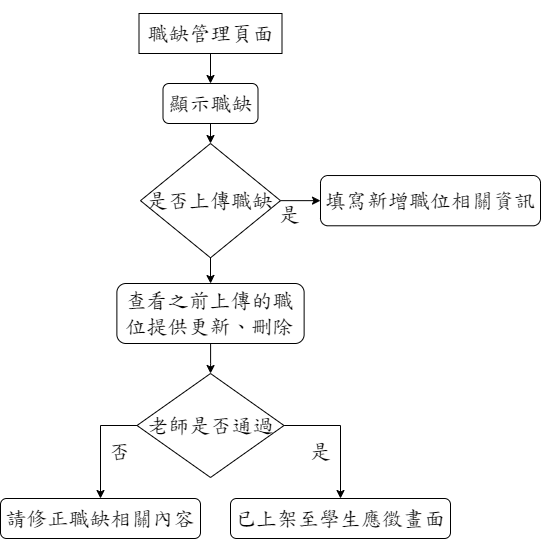

The diagram above was exported from draw.io. Its source (the exported page's mxGraphModel, read from the mxfile embedded in the PNG):
<mxGraphModel dx="1034" dy="382" grid="1" gridSize="10" guides="1" tooltips="1" connect="1" arrows="1" fold="1" page="1" pageScale="1" pageWidth="827" pageHeight="1169" math="0" shadow="0">
  <root>
    <mxCell id="WIyWlLk6GJQsqaUBKTNV-0" />
    <mxCell id="WIyWlLk6GJQsqaUBKTNV-1" parent="WIyWlLk6GJQsqaUBKTNV-0" />
    <mxCell id="WV-Kqq-qogyReXJ0iv9u-0" value="" style="edgeStyle=orthogonalEdgeStyle;rounded=0;orthogonalLoop=1;jettySize=auto;html=1;fontSize=21;fontFamily=DFKai-sb;fontSource=https%3A%2F%2Ffonts.googleapis.com%2Fcss%3Ffamily%3DDFKai-sb;" parent="WIyWlLk6GJQsqaUBKTNV-1" source="NEj1xkgX6Y4CicH8rzJw-0" target="NEj1xkgX6Y4CicH8rzJw-3" edge="1">
      <mxGeometry relative="1" as="geometry" />
    </mxCell>
    <mxCell id="NEj1xkgX6Y4CicH8rzJw-0" value="&lt;p class=&quot;MsoNormal&quot; style=&quot;font-size: 21px;&quot;&gt;&lt;span style=&quot;background-image: initial; background-position: initial; background-size: initial; background-repeat: initial; background-attachment: initial; background-origin: initial; background-clip: initial; font-size: 21px;&quot;&gt;&lt;font style=&quot;vertical-align: inherit; font-size: 21px;&quot;&gt;&lt;font style=&quot;vertical-align: inherit; font-size: 21px;&quot;&gt;職缺管理頁面&lt;/font&gt;&lt;/font&gt;&lt;/span&gt;&lt;span lang=&quot;EN-US&quot; style=&quot;font-size: 21px;&quot;&gt;&lt;/span&gt;&lt;/p&gt;" style="rounded=0;whiteSpace=wrap;html=1;fontSize=21;fontFamily=DFKai-sb;fontSource=https%3A%2F%2Ffonts.googleapis.com%2Fcss%3Ffamily%3DDFKai-sb;" parent="WIyWlLk6GJQsqaUBKTNV-1" vertex="1">
      <mxGeometry x="248.5" y="110" width="143" height="40" as="geometry" />
    </mxCell>
    <mxCell id="Blt-t9sf-J-oSVZlPT6l-11" style="edgeStyle=orthogonalEdgeStyle;rounded=0;orthogonalLoop=1;jettySize=auto;html=1;exitX=0.5;exitY=1;exitDx=0;exitDy=0;entryX=0.5;entryY=0;entryDx=0;entryDy=0;fontFamily=DFKai-sb;fontSource=https%3A%2F%2Ffonts.googleapis.com%2Fcss%3Ffamily%3DDFKai-sb;fontSize=21;" parent="WIyWlLk6GJQsqaUBKTNV-1" source="NEj1xkgX6Y4CicH8rzJw-3" target="NEj1xkgX6Y4CicH8rzJw-4" edge="1">
      <mxGeometry relative="1" as="geometry" />
    </mxCell>
    <mxCell id="NEj1xkgX6Y4CicH8rzJw-3" value="&lt;p class=&quot;MsoNormal&quot; style=&quot;font-size: 21px;&quot;&gt;&lt;span style=&quot;background-image: initial; background-position: initial; background-size: initial; background-repeat: initial; background-attachment: initial; background-origin: initial; background-clip: initial; font-size: 21px;&quot;&gt;&lt;font style=&quot;vertical-align: inherit; font-size: 21px;&quot;&gt;&lt;font style=&quot;vertical-align: inherit; font-size: 21px;&quot;&gt;顯示職缺&lt;/font&gt;&lt;/font&gt;&lt;/span&gt;&lt;span lang=&quot;EN-US&quot; style=&quot;font-size: 21px;&quot;&gt;&lt;/span&gt;&lt;/p&gt;" style="rounded=1;whiteSpace=wrap;html=1;fontSize=21;fontFamily=DFKai-sb;fontSource=https%3A%2F%2Ffonts.googleapis.com%2Fcss%3Ffamily%3DDFKai-sb;" parent="WIyWlLk6GJQsqaUBKTNV-1" vertex="1">
      <mxGeometry x="272.5" y="180" width="95" height="40" as="geometry" />
    </mxCell>
    <mxCell id="Blt-t9sf-J-oSVZlPT6l-7" value="是" style="edgeStyle=orthogonalEdgeStyle;rounded=0;orthogonalLoop=1;jettySize=auto;html=1;fontFamily=DFKai-sb;fontSource=https%3A%2F%2Ffonts.googleapis.com%2Fcss%3Ffamily%3DDFKai-sb;fontSize=21;" parent="WIyWlLk6GJQsqaUBKTNV-1" source="NEj1xkgX6Y4CicH8rzJw-4" target="NEj1xkgX6Y4CicH8rzJw-6" edge="1">
      <mxGeometry x="-0.6555" y="-10" relative="1" as="geometry">
        <mxPoint x="2" y="4" as="offset" />
      </mxGeometry>
    </mxCell>
    <mxCell id="AHLPLRYUy9-S20j5KjdH-2" value="" style="edgeStyle=orthogonalEdgeStyle;rounded=0;orthogonalLoop=1;jettySize=auto;html=1;fontFamily=DFKai-sb;fontSource=https%3A%2F%2Ffonts.googleapis.com%2Fcss%3Ffamily%3DDFKai-sb;fontSize=21;" parent="WIyWlLk6GJQsqaUBKTNV-1" source="NEj1xkgX6Y4CicH8rzJw-4" target="NEj1xkgX6Y4CicH8rzJw-5" edge="1">
      <mxGeometry relative="1" as="geometry" />
    </mxCell>
    <mxCell id="NEj1xkgX6Y4CicH8rzJw-4" value="&lt;p class=&quot;MsoNormal&quot; style=&quot;font-size: 21px;&quot;&gt;&lt;span style=&quot;font-size: 21px; background-image: initial; background-position: initial; background-size: initial; background-repeat: initial; background-attachment: initial; background-origin: initial; background-clip: initial;&quot;&gt;&lt;font style=&quot;vertical-align: inherit; font-size: 21px;&quot;&gt;&lt;font style=&quot;vertical-align: inherit; font-size: 21px;&quot;&gt;&lt;font style=&quot;vertical-align: inherit; font-size: 21px;&quot;&gt;&lt;font style=&quot;vertical-align: inherit; font-size: 21px;&quot;&gt;是否上傳職缺&lt;/font&gt;&lt;/font&gt;&lt;/font&gt;&lt;/font&gt;&lt;/span&gt;&lt;span lang=&quot;EN-US&quot; style=&quot;font-size: 21px;&quot;&gt;&lt;/span&gt;&lt;/p&gt;" style="rhombus;whiteSpace=wrap;html=1;fontSize=21;fontFamily=DFKai-sb;fontSource=https%3A%2F%2Ffonts.googleapis.com%2Fcss%3Ffamily%3DDFKai-sb;" parent="WIyWlLk6GJQsqaUBKTNV-1" vertex="1">
      <mxGeometry x="250" y="240" width="140" height="114.31" as="geometry" />
    </mxCell>
    <mxCell id="NEj1xkgX6Y4CicH8rzJw-10" style="edgeStyle=orthogonalEdgeStyle;rounded=0;orthogonalLoop=1;jettySize=auto;html=1;fontSize=21;fontFamily=DFKai-sb;fontSource=https%3A%2F%2Ffonts.googleapis.com%2Fcss%3Ffamily%3DDFKai-sb;" parent="WIyWlLk6GJQsqaUBKTNV-1" source="NEj1xkgX6Y4CicH8rzJw-5" target="NEj1xkgX6Y4CicH8rzJw-9" edge="1">
      <mxGeometry relative="1" as="geometry" />
    </mxCell>
    <mxCell id="NEj1xkgX6Y4CicH8rzJw-5" value="&lt;h1 style=&quot;background-image: initial; background-position: initial; background-size: initial; background-repeat: initial; background-attachment: initial; background-origin: initial; background-clip: initial; font-size: 21px;&quot; align=&quot;center&quot;&gt;&lt;span style=&quot;font-weight: normal; font-size: 21px;&quot;&gt;&lt;span style=&quot;background-image: initial; background-position: initial; background-size: initial; background-repeat: initial; background-attachment: initial; background-origin: initial; background-clip: initial; font-size: 21px;&quot;&gt;&lt;font style=&quot;vertical-align: inherit; font-size: 21px;&quot;&gt;&lt;font style=&quot;vertical-align: inherit; font-size: 21px;&quot;&gt;&lt;font style=&quot;vertical-align: inherit; font-size: 21px;&quot;&gt;&lt;font style=&quot;vertical-align: inherit; font-size: 21px;&quot;&gt;&lt;font style=&quot;vertical-align: inherit; font-size: 21px;&quot;&gt;&lt;font style=&quot;vertical-align: inherit; font-size: 21px;&quot;&gt;&lt;font style=&quot;vertical-align: inherit; font-size: 21px;&quot;&gt;&lt;font style=&quot;vertical-align: inherit; font-size: 21px;&quot;&gt;&lt;font style=&quot;vertical-align: inherit; font-size: 21px;&quot;&gt;&lt;font style=&quot;vertical-align: inherit; font-size: 21px;&quot;&gt;查看之前上傳的&lt;/font&gt;&lt;/font&gt;&lt;/font&gt;&lt;/font&gt;&lt;/font&gt;&lt;/font&gt;&lt;/font&gt;&lt;/font&gt;&lt;/font&gt;&lt;/font&gt;&lt;/span&gt;&lt;font style=&quot;font-size: 21px; vertical-align: inherit;&quot;&gt;&lt;span style=&quot;background-image: initial; background-position: initial; background-size: initial; background-repeat: initial; background-attachment: initial; background-origin: initial; background-clip: initial; font-size: 21px;&quot;&gt;&lt;font style=&quot;vertical-align: inherit; font-size: 21px;&quot;&gt;&lt;font style=&quot;vertical-align: inherit; font-size: 21px;&quot;&gt;&lt;font style=&quot;vertical-align: inherit; font-size: 21px;&quot;&gt;&lt;font style=&quot;vertical-align: inherit; font-size: 21px;&quot;&gt;&lt;font style=&quot;vertical-align: inherit; font-size: 21px;&quot;&gt;&lt;font style=&quot;vertical-align: inherit; font-size: 21px;&quot;&gt;&lt;font style=&quot;vertical-align: inherit; font-size: 21px;&quot;&gt;&lt;font style=&quot;vertical-align: inherit; font-size: 21px;&quot;&gt;&lt;font style=&quot;vertical-align: inherit; font-size: 21px;&quot;&gt;職位提供更新、刪除&lt;/font&gt;&lt;/font&gt;&lt;/font&gt;&lt;/font&gt;&lt;/font&gt;&lt;/font&gt;&lt;/font&gt;&lt;/font&gt;&lt;/font&gt;&lt;/span&gt;&lt;/font&gt;&lt;/span&gt;&lt;span style=&quot;font-size: 21px;&quot; lang=&quot;EN-US&quot;&gt;&lt;br style=&quot;font-size: 21px;&quot;&gt;&lt;/span&gt;&lt;span style=&quot;font-size: 21px; background-image: initial; background-position: initial; background-size: initial; background-repeat: initial; background-attachment: initial; background-origin: initial; background-clip: initial;&quot;&gt;&lt;font style=&quot;vertical-align: inherit; font-size: 21px;&quot;&gt;&lt;/font&gt;&lt;/span&gt;&lt;span style=&quot;font-size: 21px;&quot; lang=&quot;EN-US&quot;&gt;&lt;/span&gt;&lt;/h1&gt;" style="rounded=1;whiteSpace=wrap;html=1;fontSize=21;fontFamily=DFKai-sb;fontSource=https%3A%2F%2Ffonts.googleapis.com%2Fcss%3Ffamily%3DDFKai-sb;" parent="WIyWlLk6GJQsqaUBKTNV-1" vertex="1">
      <mxGeometry x="226.38" y="380" width="187.25" height="60" as="geometry" />
    </mxCell>
    <mxCell id="NEj1xkgX6Y4CicH8rzJw-6" value="&lt;h1 style=&quot;background-image: initial; background-position: initial; background-size: initial; background-repeat: initial; background-attachment: initial; background-origin: initial; background-clip: initial; font-size: 21px;&quot; align=&quot;center&quot;&gt;&lt;span style=&quot;font-size: 21px; background-image: initial; background-position: initial; background-size: initial; background-repeat: initial; background-attachment: initial; background-origin: initial; background-clip: initial; font-weight: normal;&quot;&gt;填寫新增職位相關資訊&lt;/span&gt;&lt;span style=&quot;font-size: 21px;&quot; lang=&quot;EN-US&quot;&gt;&lt;/span&gt;&lt;/h1&gt;" style="rounded=1;whiteSpace=wrap;html=1;fontSize=21;fontFamily=DFKai-sb;fontSource=https%3A%2F%2Ffonts.googleapis.com%2Fcss%3Ffamily%3DDFKai-sb;" parent="WIyWlLk6GJQsqaUBKTNV-1" vertex="1">
      <mxGeometry x="430" y="272.03000000000003" width="220" height="50.25" as="geometry" />
    </mxCell>
    <mxCell id="Blt-t9sf-J-oSVZlPT6l-9" style="edgeStyle=orthogonalEdgeStyle;rounded=0;orthogonalLoop=1;jettySize=auto;html=1;exitX=0;exitY=0.5;exitDx=0;exitDy=0;fontFamily=DFKai-sb;fontSource=https%3A%2F%2Ffonts.googleapis.com%2Fcss%3Ffamily%3DDFKai-sb;fontSize=21;" parent="WIyWlLk6GJQsqaUBKTNV-1" source="NEj1xkgX6Y4CicH8rzJw-9" target="NEj1xkgX6Y4CicH8rzJw-13" edge="1">
      <mxGeometry relative="1" as="geometry" />
    </mxCell>
    <mxCell id="AHLPLRYUy9-S20j5KjdH-1" value="是" style="edgeStyle=orthogonalEdgeStyle;rounded=0;orthogonalLoop=1;jettySize=auto;html=1;exitX=1;exitY=0.5;exitDx=0;exitDy=0;fontFamily=DFKai-sb;fontSource=https%3A%2F%2Ffonts.googleapis.com%2Fcss%3Ffamily%3DDFKai-sb;fontSize=21;" parent="WIyWlLk6GJQsqaUBKTNV-1" source="NEj1xkgX6Y4CicH8rzJw-9" target="NEj1xkgX6Y4CicH8rzJw-12" edge="1">
      <mxGeometry x="0.2741" y="-20" relative="1" as="geometry">
        <mxPoint as="offset" />
      </mxGeometry>
    </mxCell>
    <mxCell id="NEj1xkgX6Y4CicH8rzJw-9" value="&lt;h1 style=&quot;background-image: initial; background-position: initial; background-size: initial; background-repeat: initial; background-attachment: initial; background-origin: initial; background-clip: initial; font-size: 21px;&quot; align=&quot;center&quot;&gt;&lt;span style=&quot;background-image: initial; background-position: initial; background-size: initial; background-repeat: initial; background-attachment: initial; background-origin: initial; background-clip: initial; font-weight: normal; font-size: 21px;&quot;&gt;&lt;font style=&quot;font-size: 21px;&quot;&gt;&lt;font style=&quot;vertical-align: inherit; font-size: 21px;&quot;&gt;&lt;font style=&quot;vertical-align: inherit; font-size: 21px;&quot;&gt;&lt;font style=&quot;vertical-align: inherit; font-size: 21px;&quot;&gt;&lt;font style=&quot;vertical-align: inherit; font-size: 21px;&quot;&gt;老師是否通過&lt;/font&gt;&lt;/font&gt;&lt;/font&gt;&lt;/font&gt;&lt;/font&gt;&lt;/span&gt;&lt;span style=&quot;font-size: 21px;&quot; lang=&quot;EN-US&quot;&gt;&lt;/span&gt;&lt;/h1&gt;" style="rhombus;whiteSpace=wrap;html=1;fontSize=21;fontFamily=DFKai-sb;fontSource=https%3A%2F%2Ffonts.googleapis.com%2Fcss%3Ffamily%3DDFKai-sb;" parent="WIyWlLk6GJQsqaUBKTNV-1" vertex="1">
      <mxGeometry x="246.51" y="470" width="147" height="104" as="geometry" />
    </mxCell>
    <mxCell id="NEj1xkgX6Y4CicH8rzJw-12" value="&lt;h1 style=&quot;background-image: initial; background-position: initial; background-size: initial; background-repeat: initial; background-attachment: initial; background-origin: initial; background-clip: initial; font-size: 21px;&quot; align=&quot;center&quot;&gt;&lt;span style=&quot;background-image: initial; background-position: initial; background-size: initial; background-repeat: initial; background-attachment: initial; background-origin: initial; background-clip: initial; font-weight: normal; font-size: 21px;&quot;&gt;&lt;font style=&quot;font-size: 21px;&quot;&gt;已上架至學生應徵畫面&lt;/font&gt;&lt;/span&gt;&lt;span lang=&quot;EN-US&quot; style=&quot;font-size: 21px;&quot;&gt;&lt;/span&gt;&lt;/h1&gt;" style="rounded=1;whiteSpace=wrap;html=1;fontSize=21;fontFamily=DFKai-sb;fontSource=https%3A%2F%2Ffonts.googleapis.com%2Fcss%3Ffamily%3DDFKai-sb;" parent="WIyWlLk6GJQsqaUBKTNV-1" vertex="1">
      <mxGeometry x="340" y="595" width="220" height="40" as="geometry" />
    </mxCell>
    <mxCell id="NEj1xkgX6Y4CicH8rzJw-13" value="&lt;span style=&quot;background-image: initial; background-position: initial; background-size: initial; background-repeat: initial; background-attachment: initial; background-origin: initial; background-clip: initial; font-size: 21px;&quot;&gt;&lt;font style=&quot;font-size: 21px;&quot;&gt;請修正職缺相關內容&lt;/font&gt;&lt;/span&gt;" style="rounded=1;whiteSpace=wrap;html=1;fontSize=21;fontFamily=DFKai-sb;fontSource=https%3A%2F%2Ffonts.googleapis.com%2Fcss%3Ffamily%3DDFKai-sb;" parent="WIyWlLk6GJQsqaUBKTNV-1" vertex="1">
      <mxGeometry x="110" y="595" width="200" height="40" as="geometry" />
    </mxCell>
    <mxCell id="Blt-t9sf-J-oSVZlPT6l-10" value="否" style="text;html=1;align=center;verticalAlign=middle;resizable=0;points=[];autosize=1;strokeColor=none;fillColor=none;fontSize=21;fontFamily=DFKai-sb;" parent="WIyWlLk6GJQsqaUBKTNV-1" vertex="1">
      <mxGeometry x="209" y="528" width="40" height="40" as="geometry" />
    </mxCell>
  </root>
</mxGraphModel>